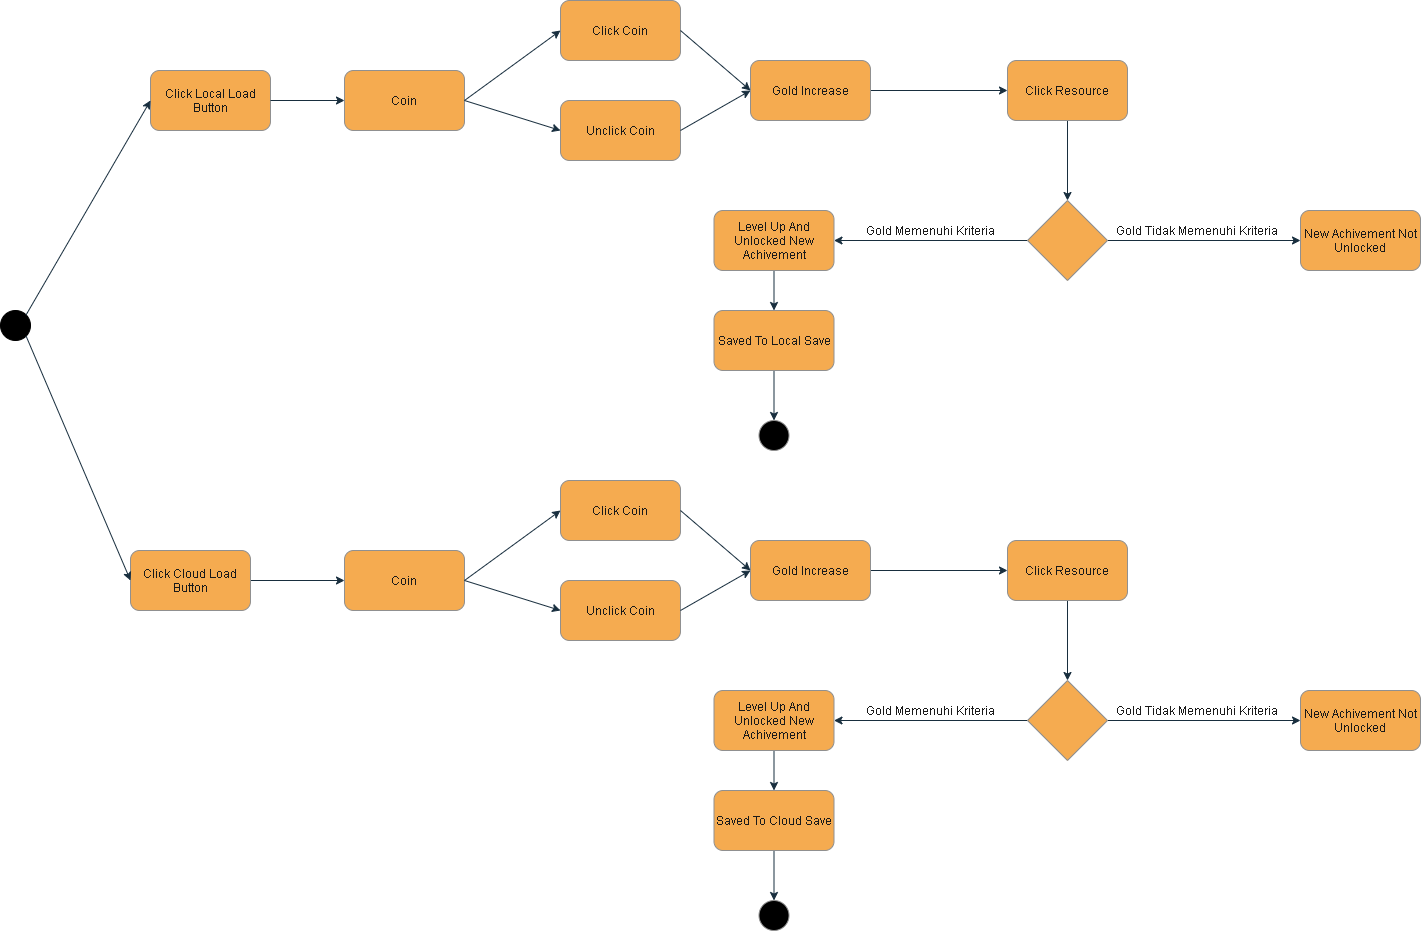

The diagram above was exported from draw.io. Its source (the exported page's mxGraphModel, read from the mxfile embedded in the PNG):
<mxGraphModel dx="868" dy="488" grid="1" gridSize="10" guides="1" tooltips="1" connect="1" arrows="1" fold="1" page="1" pageScale="1" pageWidth="827" pageHeight="1169" background="#FFFFFF" math="0" shadow="0">
  <root>
    <mxCell id="WIyWlLk6GJQsqaUBKTNV-0" />
    <mxCell id="WIyWlLk6GJQsqaUBKTNV-1" parent="WIyWlLk6GJQsqaUBKTNV-0" />
    <mxCell id="_dAc0ZRMcuZXLDoQh8bf-1" value="" style="ellipse;whiteSpace=wrap;html=1;aspect=fixed;fillColor=#000000;strokeColor=#000000;fontColor=#1A1A1A;" parent="WIyWlLk6GJQsqaUBKTNV-1" vertex="1">
      <mxGeometry x="70" y="360" width="30" height="30" as="geometry" />
    </mxCell>
    <mxCell id="_dAc0ZRMcuZXLDoQh8bf-14" style="edgeStyle=orthogonalEdgeStyle;rounded=0;orthogonalLoop=1;jettySize=auto;html=1;entryX=0;entryY=0.5;entryDx=0;entryDy=0;strokeColor=#182E3E;fontColor=#1A1A1A;labelBackgroundColor=#EEEEEE;" parent="WIyWlLk6GJQsqaUBKTNV-1" source="_dAc0ZRMcuZXLDoQh8bf-6" target="_dAc0ZRMcuZXLDoQh8bf-13" edge="1">
      <mxGeometry relative="1" as="geometry">
        <mxPoint x="1350" y="290" as="targetPoint" />
      </mxGeometry>
    </mxCell>
    <mxCell id="_dAc0ZRMcuZXLDoQh8bf-16" style="edgeStyle=orthogonalEdgeStyle;rounded=0;orthogonalLoop=1;jettySize=auto;html=1;entryX=1;entryY=0.5;entryDx=0;entryDy=0;strokeColor=#182E3E;fontColor=#1A1A1A;labelBackgroundColor=#EEEEEE;" parent="WIyWlLk6GJQsqaUBKTNV-1" source="_dAc0ZRMcuZXLDoQh8bf-6" target="_dAc0ZRMcuZXLDoQh8bf-15" edge="1">
      <mxGeometry relative="1" as="geometry" />
    </mxCell>
    <mxCell id="_dAc0ZRMcuZXLDoQh8bf-6" value="" style="rhombus;whiteSpace=wrap;html=1;fillColor=#F5AB50;strokeColor=#909090;fontColor=#1A1A1A;" parent="WIyWlLk6GJQsqaUBKTNV-1" vertex="1">
      <mxGeometry x="1097" y="250" width="80" height="80" as="geometry" />
    </mxCell>
    <mxCell id="_dAc0ZRMcuZXLDoQh8bf-11" value="" style="edgeStyle=orthogonalEdgeStyle;rounded=0;orthogonalLoop=1;jettySize=auto;html=1;strokeColor=#182E3E;fontColor=#1A1A1A;labelBackgroundColor=#EEEEEE;" parent="WIyWlLk6GJQsqaUBKTNV-1" source="_dAc0ZRMcuZXLDoQh8bf-8" target="_dAc0ZRMcuZXLDoQh8bf-10" edge="1">
      <mxGeometry relative="1" as="geometry" />
    </mxCell>
    <mxCell id="_dAc0ZRMcuZXLDoQh8bf-8" value="Gold Increase" style="rounded=1;whiteSpace=wrap;html=1;fillColor=#F5AB50;strokeColor=#909090;fontColor=#1A1A1A;" parent="WIyWlLk6GJQsqaUBKTNV-1" vertex="1">
      <mxGeometry x="820" y="110" width="120" height="60" as="geometry" />
    </mxCell>
    <mxCell id="_dAc0ZRMcuZXLDoQh8bf-12" value="" style="edgeStyle=orthogonalEdgeStyle;rounded=0;orthogonalLoop=1;jettySize=auto;html=1;strokeColor=#182E3E;fontColor=#1A1A1A;labelBackgroundColor=#EEEEEE;" parent="WIyWlLk6GJQsqaUBKTNV-1" source="_dAc0ZRMcuZXLDoQh8bf-10" target="_dAc0ZRMcuZXLDoQh8bf-6" edge="1">
      <mxGeometry relative="1" as="geometry" />
    </mxCell>
    <mxCell id="_dAc0ZRMcuZXLDoQh8bf-10" value="Click Resource" style="rounded=1;whiteSpace=wrap;html=1;fillColor=#F5AB50;strokeColor=#909090;fontColor=#1A1A1A;" parent="WIyWlLk6GJQsqaUBKTNV-1" vertex="1">
      <mxGeometry x="1077" y="110" width="120" height="60" as="geometry" />
    </mxCell>
    <mxCell id="_dAc0ZRMcuZXLDoQh8bf-13" value="New Achivement Not Unlocked" style="rounded=1;whiteSpace=wrap;html=1;fillColor=#F5AB50;strokeColor=#909090;fontColor=#1A1A1A;" parent="WIyWlLk6GJQsqaUBKTNV-1" vertex="1">
      <mxGeometry x="1370" y="260" width="120" height="60" as="geometry" />
    </mxCell>
    <mxCell id="_dAc0ZRMcuZXLDoQh8bf-32" style="edgeStyle=orthogonalEdgeStyle;rounded=0;orthogonalLoop=1;jettySize=auto;html=1;strokeColor=#182E3E;fontColor=#1A1A1A;labelBackgroundColor=#EEEEEE;" parent="WIyWlLk6GJQsqaUBKTNV-1" source="_dAc0ZRMcuZXLDoQh8bf-15" target="_dAc0ZRMcuZXLDoQh8bf-31" edge="1">
      <mxGeometry relative="1" as="geometry" />
    </mxCell>
    <mxCell id="_dAc0ZRMcuZXLDoQh8bf-15" value="Level Up And Unlocked New Achivement" style="rounded=1;whiteSpace=wrap;html=1;fillColor=#F5AB50;strokeColor=#909090;fontColor=#1A1A1A;" parent="WIyWlLk6GJQsqaUBKTNV-1" vertex="1">
      <mxGeometry x="783.5" y="260" width="120" height="60" as="geometry" />
    </mxCell>
    <mxCell id="_dAc0ZRMcuZXLDoQh8bf-17" value="Gold Memenuhi Kriteria" style="text;html=1;strokeColor=none;fillColor=none;align=center;verticalAlign=middle;whiteSpace=wrap;rounded=0;fontColor=#1A1A1A;" parent="WIyWlLk6GJQsqaUBKTNV-1" vertex="1">
      <mxGeometry x="910" y="270" width="180" height="20" as="geometry" />
    </mxCell>
    <mxCell id="_dAc0ZRMcuZXLDoQh8bf-18" value="Gold Tidak Memenuhi Kriteria" style="text;html=1;strokeColor=none;fillColor=none;align=center;verticalAlign=middle;whiteSpace=wrap;rounded=0;fontColor=#1A1A1A;" parent="WIyWlLk6GJQsqaUBKTNV-1" vertex="1">
      <mxGeometry x="1177" y="270" width="180" height="20" as="geometry" />
    </mxCell>
    <mxCell id="_dAc0ZRMcuZXLDoQh8bf-21" value="Coin" style="rounded=1;whiteSpace=wrap;html=1;fillColor=#F5AB50;strokeColor=#909090;fontColor=#1A1A1A;" parent="WIyWlLk6GJQsqaUBKTNV-1" vertex="1">
      <mxGeometry x="414" y="120" width="120" height="60" as="geometry" />
    </mxCell>
    <mxCell id="_dAc0ZRMcuZXLDoQh8bf-23" value="Click Coin" style="rounded=1;whiteSpace=wrap;html=1;fillColor=#F5AB50;strokeColor=#909090;fontColor=#1A1A1A;" parent="WIyWlLk6GJQsqaUBKTNV-1" vertex="1">
      <mxGeometry x="630" y="50" width="120" height="60" as="geometry" />
    </mxCell>
    <mxCell id="_dAc0ZRMcuZXLDoQh8bf-24" value="Unclick Coin" style="rounded=1;whiteSpace=wrap;html=1;fillColor=#F5AB50;strokeColor=#909090;fontColor=#1A1A1A;" parent="WIyWlLk6GJQsqaUBKTNV-1" vertex="1">
      <mxGeometry x="630" y="150" width="120" height="60" as="geometry" />
    </mxCell>
    <mxCell id="_dAc0ZRMcuZXLDoQh8bf-26" value="" style="endArrow=classic;html=1;entryX=0;entryY=0.5;entryDx=0;entryDy=0;exitX=1;exitY=0.5;exitDx=0;exitDy=0;strokeColor=#182E3E;fontColor=#1A1A1A;labelBackgroundColor=#EEEEEE;" parent="WIyWlLk6GJQsqaUBKTNV-1" source="_dAc0ZRMcuZXLDoQh8bf-21" target="_dAc0ZRMcuZXLDoQh8bf-24" edge="1">
      <mxGeometry width="50" height="50" relative="1" as="geometry">
        <mxPoint x="570" y="140" as="sourcePoint" />
        <mxPoint x="620" y="90" as="targetPoint" />
      </mxGeometry>
    </mxCell>
    <mxCell id="_dAc0ZRMcuZXLDoQh8bf-27" value="" style="endArrow=classic;html=1;exitX=1;exitY=0.5;exitDx=0;exitDy=0;entryX=0;entryY=0.5;entryDx=0;entryDy=0;strokeColor=#182E3E;fontColor=#1A1A1A;labelBackgroundColor=#EEEEEE;" parent="WIyWlLk6GJQsqaUBKTNV-1" source="_dAc0ZRMcuZXLDoQh8bf-21" target="_dAc0ZRMcuZXLDoQh8bf-23" edge="1">
      <mxGeometry width="50" height="50" relative="1" as="geometry">
        <mxPoint x="570" y="140" as="sourcePoint" />
        <mxPoint x="620" y="100" as="targetPoint" />
      </mxGeometry>
    </mxCell>
    <mxCell id="_dAc0ZRMcuZXLDoQh8bf-28" value="" style="endArrow=classic;html=1;entryX=0;entryY=0.5;entryDx=0;entryDy=0;exitX=1;exitY=0.5;exitDx=0;exitDy=0;strokeColor=#182E3E;fontColor=#1A1A1A;labelBackgroundColor=#EEEEEE;" parent="WIyWlLk6GJQsqaUBKTNV-1" source="_dAc0ZRMcuZXLDoQh8bf-24" target="_dAc0ZRMcuZXLDoQh8bf-8" edge="1">
      <mxGeometry width="50" height="50" relative="1" as="geometry">
        <mxPoint x="750" y="190" as="sourcePoint" />
        <mxPoint x="800" y="140" as="targetPoint" />
      </mxGeometry>
    </mxCell>
    <mxCell id="_dAc0ZRMcuZXLDoQh8bf-29" value="" style="endArrow=classic;html=1;entryX=0;entryY=0.5;entryDx=0;entryDy=0;exitX=1;exitY=0.5;exitDx=0;exitDy=0;strokeColor=#182E3E;fontColor=#1A1A1A;labelBackgroundColor=#EEEEEE;" parent="WIyWlLk6GJQsqaUBKTNV-1" source="_dAc0ZRMcuZXLDoQh8bf-23" target="_dAc0ZRMcuZXLDoQh8bf-8" edge="1">
      <mxGeometry width="50" height="50" relative="1" as="geometry">
        <mxPoint x="750" y="80" as="sourcePoint" />
        <mxPoint x="800" y="30" as="targetPoint" />
      </mxGeometry>
    </mxCell>
    <mxCell id="_dAc0ZRMcuZXLDoQh8bf-39" style="edgeStyle=orthogonalEdgeStyle;rounded=0;orthogonalLoop=1;jettySize=auto;html=1;entryX=0.5;entryY=0;entryDx=0;entryDy=0;strokeColor=#182E3E;fontColor=#1A1A1A;labelBackgroundColor=#EEEEEE;" parent="WIyWlLk6GJQsqaUBKTNV-1" source="_dAc0ZRMcuZXLDoQh8bf-31" target="_dAc0ZRMcuZXLDoQh8bf-38" edge="1">
      <mxGeometry relative="1" as="geometry" />
    </mxCell>
    <mxCell id="_dAc0ZRMcuZXLDoQh8bf-31" value="Saved To Local Save" style="rounded=1;whiteSpace=wrap;html=1;fillColor=#F5AB50;strokeColor=#909090;fontColor=#1A1A1A;" parent="WIyWlLk6GJQsqaUBKTNV-1" vertex="1">
      <mxGeometry x="783.5" y="360" width="120" height="60" as="geometry" />
    </mxCell>
    <mxCell id="_dAc0ZRMcuZXLDoQh8bf-33" value="Click Local Load Button" style="rounded=1;whiteSpace=wrap;html=1;fillColor=#F5AB50;strokeColor=#909090;fontColor=#1A1A1A;" parent="WIyWlLk6GJQsqaUBKTNV-1" vertex="1">
      <mxGeometry x="220" y="120" width="120" height="60" as="geometry" />
    </mxCell>
    <mxCell id="_dAc0ZRMcuZXLDoQh8bf-36" value="" style="endArrow=classic;html=1;entryX=0;entryY=0.5;entryDx=0;entryDy=0;exitX=1;exitY=0;exitDx=0;exitDy=0;strokeColor=#182E3E;fontColor=#1A1A1A;labelBackgroundColor=#EEEEEE;" parent="WIyWlLk6GJQsqaUBKTNV-1" source="_dAc0ZRMcuZXLDoQh8bf-1" target="_dAc0ZRMcuZXLDoQh8bf-33" edge="1">
      <mxGeometry width="50" height="50" relative="1" as="geometry">
        <mxPoint x="150" y="205" as="sourcePoint" />
        <mxPoint x="200" y="155" as="targetPoint" />
      </mxGeometry>
    </mxCell>
    <mxCell id="_dAc0ZRMcuZXLDoQh8bf-37" value="" style="endArrow=classic;html=1;exitX=1;exitY=0.5;exitDx=0;exitDy=0;entryX=0;entryY=0.5;entryDx=0;entryDy=0;strokeColor=#182E3E;fontColor=#1A1A1A;labelBackgroundColor=#EEEEEE;" parent="WIyWlLk6GJQsqaUBKTNV-1" source="_dAc0ZRMcuZXLDoQh8bf-33" target="_dAc0ZRMcuZXLDoQh8bf-21" edge="1">
      <mxGeometry width="50" height="50" relative="1" as="geometry">
        <mxPoint x="340" y="160" as="sourcePoint" />
        <mxPoint x="390" y="110" as="targetPoint" />
      </mxGeometry>
    </mxCell>
    <mxCell id="_dAc0ZRMcuZXLDoQh8bf-38" value="" style="ellipse;whiteSpace=wrap;html=1;aspect=fixed;fillColor=#000000;strokeColor=#909090;fontColor=#1A1A1A;" parent="WIyWlLk6GJQsqaUBKTNV-1" vertex="1">
      <mxGeometry x="828.5" y="470" width="30" height="30" as="geometry" />
    </mxCell>
    <mxCell id="_dAc0ZRMcuZXLDoQh8bf-40" style="edgeStyle=orthogonalEdgeStyle;rounded=0;orthogonalLoop=1;jettySize=auto;html=1;entryX=0;entryY=0.5;entryDx=0;entryDy=0;strokeColor=#182E3E;fontColor=#1A1A1A;labelBackgroundColor=#EEEEEE;" parent="WIyWlLk6GJQsqaUBKTNV-1" source="_dAc0ZRMcuZXLDoQh8bf-42" target="_dAc0ZRMcuZXLDoQh8bf-47" edge="1">
      <mxGeometry relative="1" as="geometry">
        <mxPoint x="1350" y="770" as="targetPoint" />
      </mxGeometry>
    </mxCell>
    <mxCell id="_dAc0ZRMcuZXLDoQh8bf-41" style="edgeStyle=orthogonalEdgeStyle;rounded=0;orthogonalLoop=1;jettySize=auto;html=1;entryX=1;entryY=0.5;entryDx=0;entryDy=0;strokeColor=#182E3E;fontColor=#1A1A1A;labelBackgroundColor=#EEEEEE;" parent="WIyWlLk6GJQsqaUBKTNV-1" source="_dAc0ZRMcuZXLDoQh8bf-42" target="_dAc0ZRMcuZXLDoQh8bf-49" edge="1">
      <mxGeometry relative="1" as="geometry" />
    </mxCell>
    <mxCell id="_dAc0ZRMcuZXLDoQh8bf-42" value="" style="rhombus;whiteSpace=wrap;html=1;fillColor=#F5AB50;strokeColor=#909090;fontColor=#1A1A1A;" parent="WIyWlLk6GJQsqaUBKTNV-1" vertex="1">
      <mxGeometry x="1097" y="730" width="80" height="80" as="geometry" />
    </mxCell>
    <mxCell id="_dAc0ZRMcuZXLDoQh8bf-43" value="" style="edgeStyle=orthogonalEdgeStyle;rounded=0;orthogonalLoop=1;jettySize=auto;html=1;strokeColor=#182E3E;fontColor=#1A1A1A;labelBackgroundColor=#EEEEEE;" parent="WIyWlLk6GJQsqaUBKTNV-1" source="_dAc0ZRMcuZXLDoQh8bf-44" target="_dAc0ZRMcuZXLDoQh8bf-46" edge="1">
      <mxGeometry relative="1" as="geometry" />
    </mxCell>
    <mxCell id="_dAc0ZRMcuZXLDoQh8bf-44" value="Gold Increase" style="rounded=1;whiteSpace=wrap;html=1;fillColor=#F5AB50;strokeColor=#909090;fontColor=#1A1A1A;" parent="WIyWlLk6GJQsqaUBKTNV-1" vertex="1">
      <mxGeometry x="820" y="590" width="120" height="60" as="geometry" />
    </mxCell>
    <mxCell id="_dAc0ZRMcuZXLDoQh8bf-45" value="" style="edgeStyle=orthogonalEdgeStyle;rounded=0;orthogonalLoop=1;jettySize=auto;html=1;strokeColor=#182E3E;fontColor=#1A1A1A;labelBackgroundColor=#EEEEEE;" parent="WIyWlLk6GJQsqaUBKTNV-1" source="_dAc0ZRMcuZXLDoQh8bf-46" target="_dAc0ZRMcuZXLDoQh8bf-42" edge="1">
      <mxGeometry relative="1" as="geometry" />
    </mxCell>
    <mxCell id="_dAc0ZRMcuZXLDoQh8bf-46" value="Click Resource" style="rounded=1;whiteSpace=wrap;html=1;fillColor=#F5AB50;strokeColor=#909090;fontColor=#1A1A1A;" parent="WIyWlLk6GJQsqaUBKTNV-1" vertex="1">
      <mxGeometry x="1077" y="590" width="120" height="60" as="geometry" />
    </mxCell>
    <mxCell id="_dAc0ZRMcuZXLDoQh8bf-47" value="New Achivement Not Unlocked" style="rounded=1;whiteSpace=wrap;html=1;fillColor=#F5AB50;strokeColor=#909090;fontColor=#1A1A1A;" parent="WIyWlLk6GJQsqaUBKTNV-1" vertex="1">
      <mxGeometry x="1370" y="740" width="120" height="60" as="geometry" />
    </mxCell>
    <mxCell id="_dAc0ZRMcuZXLDoQh8bf-48" style="edgeStyle=orthogonalEdgeStyle;rounded=0;orthogonalLoop=1;jettySize=auto;html=1;strokeColor=#182E3E;fontColor=#1A1A1A;labelBackgroundColor=#EEEEEE;" parent="WIyWlLk6GJQsqaUBKTNV-1" source="_dAc0ZRMcuZXLDoQh8bf-49" target="_dAc0ZRMcuZXLDoQh8bf-60" edge="1">
      <mxGeometry relative="1" as="geometry" />
    </mxCell>
    <mxCell id="_dAc0ZRMcuZXLDoQh8bf-49" value="Level Up And Unlocked New Achivement" style="rounded=1;whiteSpace=wrap;html=1;fillColor=#F5AB50;strokeColor=#909090;fontColor=#1A1A1A;" parent="WIyWlLk6GJQsqaUBKTNV-1" vertex="1">
      <mxGeometry x="783.5" y="740" width="120" height="60" as="geometry" />
    </mxCell>
    <mxCell id="_dAc0ZRMcuZXLDoQh8bf-50" value="Gold Memenuhi Kriteria" style="text;html=1;strokeColor=none;fillColor=none;align=center;verticalAlign=middle;whiteSpace=wrap;rounded=0;fontColor=#1A1A1A;" parent="WIyWlLk6GJQsqaUBKTNV-1" vertex="1">
      <mxGeometry x="910" y="750" width="180" height="20" as="geometry" />
    </mxCell>
    <mxCell id="_dAc0ZRMcuZXLDoQh8bf-51" value="Gold Tidak Memenuhi Kriteria" style="text;html=1;strokeColor=none;fillColor=none;align=center;verticalAlign=middle;whiteSpace=wrap;rounded=0;fontColor=#1A1A1A;" parent="WIyWlLk6GJQsqaUBKTNV-1" vertex="1">
      <mxGeometry x="1177" y="750" width="180" height="20" as="geometry" />
    </mxCell>
    <mxCell id="_dAc0ZRMcuZXLDoQh8bf-52" value="Coin" style="rounded=1;whiteSpace=wrap;html=1;fillColor=#F5AB50;strokeColor=#909090;fontColor=#1A1A1A;" parent="WIyWlLk6GJQsqaUBKTNV-1" vertex="1">
      <mxGeometry x="414" y="600" width="120" height="60" as="geometry" />
    </mxCell>
    <mxCell id="_dAc0ZRMcuZXLDoQh8bf-53" value="Click Coin" style="rounded=1;whiteSpace=wrap;html=1;fillColor=#F5AB50;strokeColor=#909090;fontColor=#1A1A1A;" parent="WIyWlLk6GJQsqaUBKTNV-1" vertex="1">
      <mxGeometry x="630" y="530" width="120" height="60" as="geometry" />
    </mxCell>
    <mxCell id="_dAc0ZRMcuZXLDoQh8bf-54" value="Unclick Coin" style="rounded=1;whiteSpace=wrap;html=1;fillColor=#F5AB50;strokeColor=#909090;fontColor=#1A1A1A;" parent="WIyWlLk6GJQsqaUBKTNV-1" vertex="1">
      <mxGeometry x="630" y="630" width="120" height="60" as="geometry" />
    </mxCell>
    <mxCell id="_dAc0ZRMcuZXLDoQh8bf-55" value="" style="endArrow=classic;html=1;entryX=0;entryY=0.5;entryDx=0;entryDy=0;exitX=1;exitY=0.5;exitDx=0;exitDy=0;strokeColor=#182E3E;fontColor=#1A1A1A;labelBackgroundColor=#EEEEEE;" parent="WIyWlLk6GJQsqaUBKTNV-1" source="_dAc0ZRMcuZXLDoQh8bf-52" target="_dAc0ZRMcuZXLDoQh8bf-54" edge="1">
      <mxGeometry width="50" height="50" relative="1" as="geometry">
        <mxPoint x="570" y="620" as="sourcePoint" />
        <mxPoint x="620" y="570" as="targetPoint" />
      </mxGeometry>
    </mxCell>
    <mxCell id="_dAc0ZRMcuZXLDoQh8bf-56" value="" style="endArrow=classic;html=1;exitX=1;exitY=0.5;exitDx=0;exitDy=0;entryX=0;entryY=0.5;entryDx=0;entryDy=0;strokeColor=#182E3E;fontColor=#1A1A1A;labelBackgroundColor=#EEEEEE;" parent="WIyWlLk6GJQsqaUBKTNV-1" source="_dAc0ZRMcuZXLDoQh8bf-52" target="_dAc0ZRMcuZXLDoQh8bf-53" edge="1">
      <mxGeometry width="50" height="50" relative="1" as="geometry">
        <mxPoint x="570" y="620" as="sourcePoint" />
        <mxPoint x="620" y="580" as="targetPoint" />
      </mxGeometry>
    </mxCell>
    <mxCell id="_dAc0ZRMcuZXLDoQh8bf-57" value="" style="endArrow=classic;html=1;entryX=0;entryY=0.5;entryDx=0;entryDy=0;exitX=1;exitY=0.5;exitDx=0;exitDy=0;strokeColor=#182E3E;fontColor=#1A1A1A;labelBackgroundColor=#EEEEEE;" parent="WIyWlLk6GJQsqaUBKTNV-1" source="_dAc0ZRMcuZXLDoQh8bf-54" target="_dAc0ZRMcuZXLDoQh8bf-44" edge="1">
      <mxGeometry width="50" height="50" relative="1" as="geometry">
        <mxPoint x="750" y="670" as="sourcePoint" />
        <mxPoint x="800" y="620" as="targetPoint" />
      </mxGeometry>
    </mxCell>
    <mxCell id="_dAc0ZRMcuZXLDoQh8bf-58" value="" style="endArrow=classic;html=1;entryX=0;entryY=0.5;entryDx=0;entryDy=0;exitX=1;exitY=0.5;exitDx=0;exitDy=0;strokeColor=#182E3E;fontColor=#1A1A1A;labelBackgroundColor=#EEEEEE;" parent="WIyWlLk6GJQsqaUBKTNV-1" source="_dAc0ZRMcuZXLDoQh8bf-53" target="_dAc0ZRMcuZXLDoQh8bf-44" edge="1">
      <mxGeometry width="50" height="50" relative="1" as="geometry">
        <mxPoint x="750" y="560" as="sourcePoint" />
        <mxPoint x="800" y="510" as="targetPoint" />
      </mxGeometry>
    </mxCell>
    <mxCell id="_dAc0ZRMcuZXLDoQh8bf-59" style="edgeStyle=orthogonalEdgeStyle;rounded=0;orthogonalLoop=1;jettySize=auto;html=1;entryX=0.5;entryY=0;entryDx=0;entryDy=0;strokeColor=#182E3E;fontColor=#1A1A1A;labelBackgroundColor=#EEEEEE;" parent="WIyWlLk6GJQsqaUBKTNV-1" source="_dAc0ZRMcuZXLDoQh8bf-60" target="_dAc0ZRMcuZXLDoQh8bf-62" edge="1">
      <mxGeometry relative="1" as="geometry" />
    </mxCell>
    <mxCell id="_dAc0ZRMcuZXLDoQh8bf-60" value="Saved To Cloud Save" style="rounded=1;whiteSpace=wrap;html=1;fillColor=#F5AB50;strokeColor=#909090;fontColor=#1A1A1A;" parent="WIyWlLk6GJQsqaUBKTNV-1" vertex="1">
      <mxGeometry x="783.5" y="840" width="120" height="60" as="geometry" />
    </mxCell>
    <mxCell id="_dAc0ZRMcuZXLDoQh8bf-61" value="" style="endArrow=classic;html=1;entryX=0;entryY=0.5;entryDx=0;entryDy=0;strokeColor=#182E3E;fontColor=#1A1A1A;labelBackgroundColor=#EEEEEE;" parent="WIyWlLk6GJQsqaUBKTNV-1" source="_dAc0ZRMcuZXLDoQh8bf-63" target="_dAc0ZRMcuZXLDoQh8bf-52" edge="1">
      <mxGeometry width="50" height="50" relative="1" as="geometry">
        <mxPoint x="339.9999999999998" y="630" as="sourcePoint" />
        <mxPoint x="390" y="590" as="targetPoint" />
      </mxGeometry>
    </mxCell>
    <mxCell id="_dAc0ZRMcuZXLDoQh8bf-62" value="" style="ellipse;whiteSpace=wrap;html=1;aspect=fixed;fillColor=#000000;strokeColor=#909090;fontColor=#1A1A1A;" parent="WIyWlLk6GJQsqaUBKTNV-1" vertex="1">
      <mxGeometry x="828.5" y="950" width="30" height="30" as="geometry" />
    </mxCell>
    <mxCell id="_dAc0ZRMcuZXLDoQh8bf-63" value="Click Cloud Load Button" style="rounded=1;whiteSpace=wrap;html=1;fillColor=#F5AB50;strokeColor=#909090;fontColor=#1A1A1A;" parent="WIyWlLk6GJQsqaUBKTNV-1" vertex="1">
      <mxGeometry x="200" y="600" width="120" height="60" as="geometry" />
    </mxCell>
    <mxCell id="_dAc0ZRMcuZXLDoQh8bf-64" value="" style="endArrow=classic;html=1;entryX=0;entryY=0.5;entryDx=0;entryDy=0;exitX=1;exitY=1;exitDx=0;exitDy=0;strokeColor=#182E3E;fontColor=#1A1A1A;labelBackgroundColor=#EEEEEE;" parent="WIyWlLk6GJQsqaUBKTNV-1" source="_dAc0ZRMcuZXLDoQh8bf-1" target="_dAc0ZRMcuZXLDoQh8bf-63" edge="1">
      <mxGeometry width="50" height="50" relative="1" as="geometry">
        <mxPoint x="100" y="560" as="sourcePoint" />
        <mxPoint x="150" y="510" as="targetPoint" />
      </mxGeometry>
    </mxCell>
  </root>
</mxGraphModel>